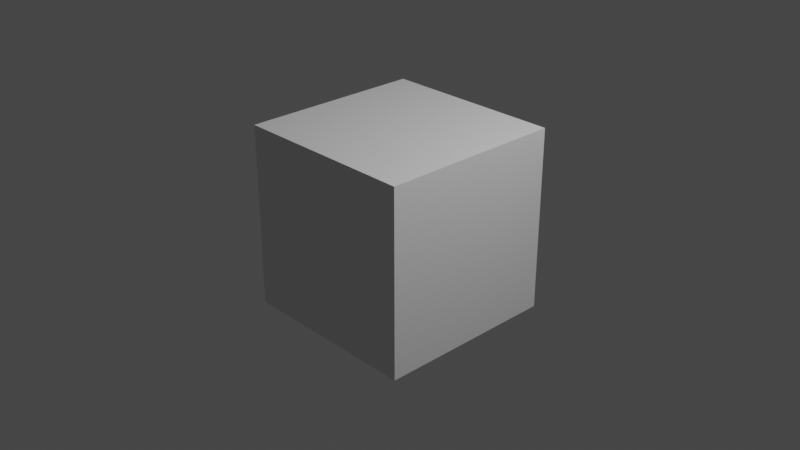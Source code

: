 # Source: ag_keep_test.blend  (saved by Blender 3.4.6; exported with 4.5.12 LTS)
import bpy
from mathutils import Matrix  # noqa: F401  (used for matrix-valued properties, if any)

bpy.ops.wm.read_factory_settings(use_empty=True)
scene = bpy.context.scene
scene.name = 'Scene'

# ---- collections
col_collection = bpy.data.collections.new('Collection'); scene.collection.children.link(col_collection)

# ---- materials (node trees are filled in below, after node groups)
mat_material = bpy.data.materials.new('Material')
mat_material.alpha_threshold = 0.0
mat_material.use_transparent_shadow = False
mat_material.roughness = 0.5
mat_material.line_color = (0.0, 0.0, 0.0, 1.0)

# ---- material node trees
mat_material.use_nodes = True; mat_material.node_tree.nodes.clear()
_N = mat_material.node_tree.nodes; _L = mat_material.node_tree.links
n0 = _N.new('ShaderNodeOutputMaterial'); n0.name = 'Material Output'; n0.location = (300, 300)
n1 = _N.new('ShaderNodeBsdfPrincipled'); n1.name = 'Principled BSDF'; n1.location = (10, 300)
n1.distribution = 'GGX'
n1.subsurface_method = 'RANDOM_WALK_SKIN'
n1.inputs[3].default_value = 1.45
n1.inputs[27].default_value = (0.0, 0.0, 0.0, 1.0)
n1.inputs[28].default_value = 1.0
_L.new(n1.outputs[0], n0.inputs[0])
n0.is_active_output = True

# ---- world
world_world = bpy.data.worlds.new('World'); scene.world = world_world
world_world.use_nodes = True; world_world.node_tree.nodes.clear()
_N = world_world.node_tree.nodes; _L = world_world.node_tree.links
n0 = _N.new('ShaderNodeOutputWorld'); n0.name = 'World Output'; n0.location = (300, 300)
n1 = _N.new('ShaderNodeBackground'); n1.name = 'Background'; n1.location = (10, 300)
n1.inputs[0].default_value = (0.05088, 0.05088, 0.05088, 1.0)
_L.new(n1.outputs[0], n0.inputs[0])
n0.is_active_output = True
world_world.color = (0.05088, 0.05088, 0.05088)
world_world.use_sun_shadow = False
world_world.sun_shadow_jitter_overblur = 0.0

# ---- cameras
cam_camera = bpy.data.cameras.new('Camera')
cam_camera.clip_end = 100.0
cam_camera.ortho_scale = 7.314

# ---- lights
light_light = bpy.data.lights.new('Light', 'POINT')
light_light.transmission_factor = 0.0
light_light.energy = 1000.0
light_light.shadow_soft_size = 0.1
light_light.shadow_maximum_resolution = 0.006
light_light.use_absolute_resolution = True

# ---- meshes
me_cube = bpy.data.meshes.new('Cube')
me_cube.from_pydata([(1.0, 1.0, 1.0), (1.0, 1.0, -1.0), (1.0, -1.0, 1.0), (1.0, -1.0, -1.0), (-1.0, 1.0, 1.0), (-1.0, 1.0, -1.0), (-1.0, -1.0, 1.0), (-1.0, -1.0, -1.0)], [], [(0, 4, 6, 2), (3, 2, 6, 7), (7, 6, 4, 5), (5, 1, 3, 7), (1, 0, 2, 3), (5, 4, 0, 1)])
_uv = me_cube.uv_layers.new(name='UVMap')
_uv.uv.foreach_set('vector', [0.625, 0.5, 0.875, 0.5, 0.875, 0.75, 0.625, 0.75, 0.375, 0.75, 0.625, 0.75, 0.625, 1.0, 0.375, 1.0, 0.375, 0.0, 0.625, 0.0, 0.625, 0.25, 0.375, 0.25, 0.125, 0.5, 0.375, 0.5, 0.375, 0.75, 0.125, 0.75, 0.375, 0.5, 0.625, 0.5, 0.625, 0.75, 0.375, 0.75, 0.375, 0.25, 0.625, 0.25, 0.625, 0.5, 0.375, 0.5])
me_cube.materials.append(mat_material)
me_cube.use_mirror_vertex_groups = False
me_cube.update()

# ---- objects
ob_cube = bpy.data.objects.new('Cube', me_cube)
ob_light = bpy.data.objects.new('Light', light_light)
ob_camera = bpy.data.objects.new('Camera', cam_camera)

# ---- transforms, parenting, visibility, modifiers, constraints
ob_cube.location = (0.0, 0.0, 0.0)
ob_cube.lock_rotations_4d = False
ob_cube.empty_display_type = 'ARROWS'
ob_cube.lineart.crease_threshold = 0.0
ob_light.location = (4.076, 1.005, 5.904)
ob_light.rotation_euler = (0.6503, 0.05522, 1.866)
ob_light.lock_rotations_4d = False
ob_light.empty_display_type = 'ARROWS'
ob_light.color = (0.0, 0.0, 0.0, 0.0)
ob_light.lineart.crease_threshold = 0.0
ob_camera.location = (7.359, -6.926, 4.958)
ob_camera.rotation_euler = (1.109, 0.0, 0.8149)
ob_camera.lock_rotations_4d = False
ob_camera.empty_display_type = 'ARROWS'
ob_camera.color = (0.0, 0.0, 0.0, 0.0)
ob_camera.display_type = 'WIRE'
ob_camera.lineart.crease_threshold = 0.0

# ---- collection membership
col_collection.objects.link(ob_cube)
col_collection.objects.link(ob_light)
col_collection.objects.link(ob_camera)

# ---- scene / render settings (as saved in the file)
scene.camera = ob_camera
scene.frame_start = 1; scene.frame_end = 250; scene.frame_set(3)
scene.render.engine = 'BLENDER_EEVEE_NEXT'
scene.cycles.sampling_pattern = 'TABULATED_SOBOL'
scene.cycles.use_light_tree = False
scene.view_settings.view_transform = 'Filmic'
bpy.context.view_layer.update()
